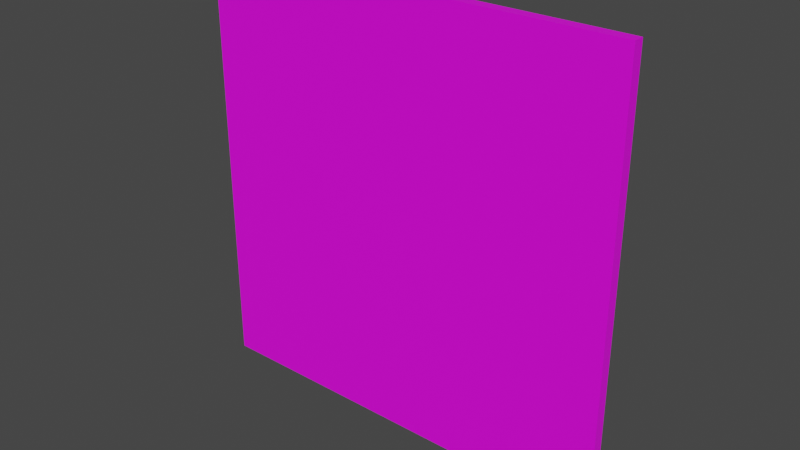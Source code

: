 # Source: Tutorial_Note.blend  (saved by Blender 3.6.13; exported with 4.5.12 LTS)
import bpy
from mathutils import Matrix  # noqa: F401  (used for matrix-valued properties, if any)

bpy.ops.wm.read_factory_settings(use_empty=True)
scene = bpy.context.scene
scene.name = 'Scene'

# ---- collections
col_collection = bpy.data.collections.new('Collection'); scene.collection.children.link(col_collection)

# ---- images (referenced by path relative to the original .blend; pixels are not part of the script)
import os
ASSET_DIR = os.environ.get("B2B_ASSET_DIR", "")  # directory of the original .blend (textures are referenced by path, not embedded)
HERE = os.path.dirname(os.path.abspath(__file__))  # packed textures are extracted next to this script under _unpacked/

def load_image(name, relpath, width, height, colorspace="sRGB"):
    """Load a texture the original file referenced (path relative to the .blend, or extracted next to this script)."""
    p = next((c for c in (os.path.join(HERE, relpath), os.path.join(ASSET_DIR, relpath)) if relpath and os.path.exists(c)), "")
    if p:
        img = bpy.data.images.load(p, check_existing=True)
        img.name = name
    else:  # same state as the original file: an image datablock whose file is absent (Cycles renders it pink)
        img = bpy.data.images.new(name, width, height)
        img.source = "FILE"
        img.filepath = "//" + (relpath or name)
    img.colorspace_settings.name = colorspace
    return img
img_colour_palette_png = load_image('Colour Palette.png', 'Colour Palette.png', 1024, 1024, 'sRGB')

# ---- materials (node trees are filled in below, after node groups)
mat_material = bpy.data.materials.new('Material')
mat_material.use_transparent_shadow = False

# ---- material node trees
mat_material.use_nodes = True; mat_material.node_tree.nodes.clear()
_N = mat_material.node_tree.nodes; _L = mat_material.node_tree.links
n0 = _N.new('ShaderNodeBsdfPrincipled'); n0.name = 'Principled BSDF'; n0.location = (10, 300)
n0.distribution = 'GGX'
n0.subsurface_method = 'RANDOM_WALK_SKIN'
n0.inputs[3].default_value = 1.45
n0.inputs[27].default_value = (0.0, 0.0, 0.0, 1.0)
n0.inputs[28].default_value = 1.0
n1 = _N.new('ShaderNodeOutputMaterial'); n1.name = 'Material Output'; n1.location = (300, 300)
n2 = _N.new('ShaderNodeTexImage'); n2.name = 'Image Texture'; n2.location = (-285, 300)
n2.image = img_colour_palette_png
_L.new(n0.outputs[0], n1.inputs[0])
_L.new(n2.outputs[0], n0.inputs[0])
n1.is_active_output = True

# ---- world
world_world = bpy.data.worlds.new('World'); scene.world = world_world
world_world.use_nodes = True; world_world.node_tree.nodes.clear()
_N = world_world.node_tree.nodes; _L = world_world.node_tree.links
n0 = _N.new('ShaderNodeOutputWorld'); n0.name = 'World Output'; n0.location = (300, 300)
n1 = _N.new('ShaderNodeBackground'); n1.name = 'Background'; n1.location = (10, 300)
n1.inputs[0].default_value = (0.05088, 0.05088, 0.05088, 1.0)
_L.new(n1.outputs[0], n0.inputs[0])
n0.is_active_output = True
world_world.color = (0.05088, 0.05088, 0.05088)
world_world.use_sun_shadow = False
world_world.sun_shadow_jitter_overblur = 0.0

# ---- meshes
me_cube = bpy.data.meshes.new('Cube')
me_cube.from_pydata([(-0.1, -0.0025, -0.1), (-0.1, -0.0025, 0.1), (-0.1, 0.0025, -0.1), (-0.1, 0.0025, 0.1), (0.1, -0.0025, -0.1), (0.1, -0.0025, 0.1), (0.1, 0.0025, -0.1), (0.1, 0.0025, 0.1)], [], [(0, 1, 3, 2), (2, 3, 7, 6), (6, 7, 5, 4), (4, 5, 1, 0), (2, 6, 4, 0), (7, 3, 1, 5)])
_uv = me_cube.uv_layers.new(name='UVMap')
_uv.uv.foreach_set('vector', [0.8691, 0.7441, 0.8691, 0.7441, 0.8691, 0.7441, 0.8691, 0.7441, 0.8691, 0.7441, 0.8691, 0.7441, 0.8691, 0.7441, 0.8691, 0.7441, 0.8691, 0.7441, 0.8691, 0.7441, 0.8691, 0.7441, 0.8691, 0.7441, 0.8691, 0.7441, 0.8691, 0.7441, 0.8691, 0.7441, 0.8691, 0.7441, 0.8691, 0.7441, 0.8691, 0.7441, 0.8691, 0.7441, 0.8691, 0.7441, 0.8691, 0.7441, 0.8691, 0.7441, 0.8691, 0.7441, 0.8691, 0.7441])
me_cube.materials.append(mat_material)
me_cube.update()

# ---- objects
ob_tutorial_note = bpy.data.objects.new('Tutorial Note', me_cube)

# ---- transforms, parenting, visibility, modifiers, constraints
ob_tutorial_note.location = (0.0, 0.0, 0.0)

# ---- collection membership
col_collection.objects.link(ob_tutorial_note)

# ---- scene / render settings (as saved in the file)
scene.frame_start = 1; scene.frame_end = 250; scene.frame_set(1)
scene.render.engine = 'BLENDER_EEVEE_NEXT'
scene.cycles.sampling_pattern = 'TABULATED_SOBOL'
scene.view_settings.view_transform = 'Filmic'
bpy.context.view_layer.update()

# ---- added for rendering (the .blend has no active camera and no usable light): camera, sun
cam_auto = bpy.data.cameras.new('AutoCamera')
cam_auto.lens = 50.0
cam_auto.sensor_width = 36.0
cam_auto.clip_end = 1000.0
ob_auto_camera = bpy.data.objects.new('AutoCamera', cam_auto)
scene.collection.objects.link(ob_auto_camera)
ob_auto_camera.location = (0.261734, -0.314081, 0.209387)
ob_auto_camera.rotation_euler = (1.09748, -7.21219e-08, 0.694738)
scene.camera = ob_auto_camera
light_auto_sun = bpy.data.lights.new('AutoSun', 'SUN')
light_auto_sun.energy = 3.0
light_auto_sun.angle = 0.0523599
ob_auto_sun = bpy.data.objects.new('AutoSun', light_auto_sun)
scene.collection.objects.link(ob_auto_sun)
ob_auto_sun.rotation_euler = (0.872665, 0.174533, 0.523599)
bpy.context.view_layer.update()
